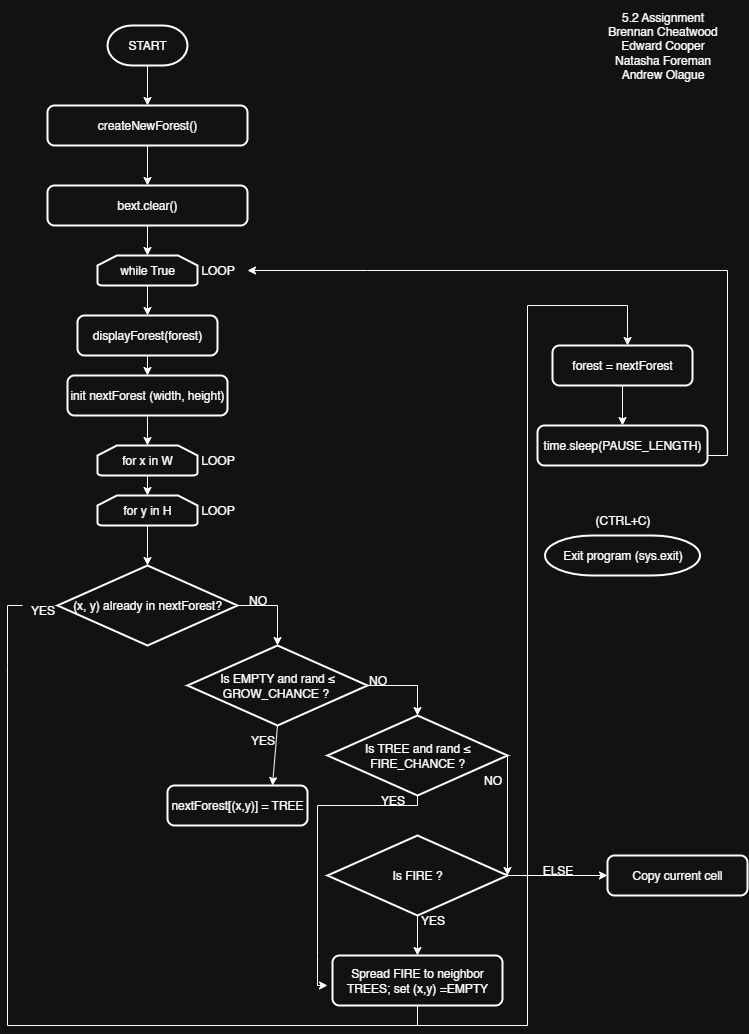

The diagram above was exported from draw.io. Its source (the exported page's mxGraphModel, read from the mxfile embedded in the PNG):
<mxGraphModel dx="1425" dy="828" grid="1" gridSize="10" guides="1" tooltips="1" connect="1" arrows="1" fold="1" page="1" pageScale="1" pageWidth="850" pageHeight="1100" math="0" shadow="0">
  <root>
    <mxCell id="0" />
    <mxCell id="1" parent="0" />
    <mxCell id="wGKSQmrQqOGGZ8mbVnQt-1" value="START" style="strokeWidth=2;html=1;shape=mxgraph.flowchart.terminator;whiteSpace=wrap;" vertex="1" parent="1">
      <mxGeometry x="180" y="40" width="80" height="40" as="geometry" />
    </mxCell>
    <mxCell id="wGKSQmrQqOGGZ8mbVnQt-2" value="createNewForest()" style="rounded=1;whiteSpace=wrap;html=1;absoluteArcSize=1;arcSize=14;strokeWidth=2;" vertex="1" parent="1">
      <mxGeometry x="120" y="120" width="200" height="40" as="geometry" />
    </mxCell>
    <mxCell id="wGKSQmrQqOGGZ8mbVnQt-3" value="bext.clear()" style="rounded=1;whiteSpace=wrap;html=1;absoluteArcSize=1;arcSize=14;strokeWidth=2;" vertex="1" parent="1">
      <mxGeometry x="120" y="200" width="200" height="40" as="geometry" />
    </mxCell>
    <mxCell id="wGKSQmrQqOGGZ8mbVnQt-5" value="while True" style="strokeWidth=2;html=1;shape=mxgraph.flowchart.loop_limit;whiteSpace=wrap;" vertex="1" parent="1">
      <mxGeometry x="170" y="270" width="100" height="30" as="geometry" />
    </mxCell>
    <mxCell id="wGKSQmrQqOGGZ8mbVnQt-6" value="displayForest(forest)" style="rounded=1;whiteSpace=wrap;html=1;absoluteArcSize=1;arcSize=14;strokeWidth=2;" vertex="1" parent="1">
      <mxGeometry x="150" y="330" width="140" height="40" as="geometry" />
    </mxCell>
    <mxCell id="wGKSQmrQqOGGZ8mbVnQt-7" value="init nextForest (width, height)" style="rounded=1;whiteSpace=wrap;html=1;absoluteArcSize=1;arcSize=14;strokeWidth=2;" vertex="1" parent="1">
      <mxGeometry x="140" y="390" width="160" height="40" as="geometry" />
    </mxCell>
    <mxCell id="wGKSQmrQqOGGZ8mbVnQt-8" value="for x in W" style="strokeWidth=2;html=1;shape=mxgraph.flowchart.loop_limit;whiteSpace=wrap;" vertex="1" parent="1">
      <mxGeometry x="170" y="460" width="100" height="30" as="geometry" />
    </mxCell>
    <mxCell id="wGKSQmrQqOGGZ8mbVnQt-9" value="for y in H" style="strokeWidth=2;html=1;shape=mxgraph.flowchart.loop_limit;whiteSpace=wrap;" vertex="1" parent="1">
      <mxGeometry x="170" y="510" width="100" height="30" as="geometry" />
    </mxCell>
    <mxCell id="wGKSQmrQqOGGZ8mbVnQt-10" value="(x, y) already in nextForest?" style="strokeWidth=2;html=1;shape=mxgraph.flowchart.decision;whiteSpace=wrap;" vertex="1" parent="1">
      <mxGeometry x="130" y="580" width="180" height="80" as="geometry" />
    </mxCell>
    <mxCell id="wGKSQmrQqOGGZ8mbVnQt-11" value="Is EMPTY and rand&amp;nbsp;≤ GROW_CHANCE ?&amp;nbsp;" style="strokeWidth=2;html=1;shape=mxgraph.flowchart.decision;whiteSpace=wrap;" vertex="1" parent="1">
      <mxGeometry x="260" y="660" width="180" height="80" as="geometry" />
    </mxCell>
    <mxCell id="wGKSQmrQqOGGZ8mbVnQt-12" value="Is TREE and rand&amp;nbsp;≤ FIRE_CHANCE ?&lt;span style=&quot;color: rgba(0, 0, 0, 0); font-family: monospace; font-size: 0px; text-align: start; text-wrap-mode: nowrap;&quot;&gt;%3CmxGraphModel%3E%3Croot%3E%3CmxCell%20id%3D%220%22%2F%3E%3CmxCell%20id%3D%221%22%20parent%3D%220%22%2F%3E%3CmxCell%20id%3D%222%22%20value%3D%22Is%20EMPTY%20and%20rand%26amp%3Bnbsp%3B%E2%89%A4%20GROW_CHANCE%20%3F%26amp%3Bnbsp%3B%22%20style%3D%22strokeWidth%3D2%3Bhtml%3D1%3Bshape%3Dmxgraph.flowchart.decision%3BwhiteSpace%3Dwrap%3B%22%20vertex%3D%221%22%20parent%3D%221%22%3E%3CmxGeometry%20x%3D%22260%22%20y%3D%22660%22%20width%3D%22180%22%20height%3D%2280%22%20as%3D%22geometry%22%2F%3E%3C%2FmxCell%3E%3C%2Froot%3E%3C%2FmxGraphModel%3E&lt;/span&gt;" style="strokeWidth=2;html=1;shape=mxgraph.flowchart.decision;whiteSpace=wrap;" vertex="1" parent="1">
      <mxGeometry x="400" y="730" width="180" height="80" as="geometry" />
    </mxCell>
    <mxCell id="wGKSQmrQqOGGZ8mbVnQt-13" value="Is FIRE ?" style="strokeWidth=2;html=1;shape=mxgraph.flowchart.decision;whiteSpace=wrap;" vertex="1" parent="1">
      <mxGeometry x="400" y="850" width="180" height="80" as="geometry" />
    </mxCell>
    <mxCell id="wGKSQmrQqOGGZ8mbVnQt-14" value="nextForest[(x,y)] = TREE" style="rounded=1;whiteSpace=wrap;html=1;absoluteArcSize=1;arcSize=14;strokeWidth=2;" vertex="1" parent="1">
      <mxGeometry x="240" y="800" width="140" height="40" as="geometry" />
    </mxCell>
    <mxCell id="wGKSQmrQqOGGZ8mbVnQt-15" value="Spread FIRE to neighbor TREES; set (x,y) =EMPTY" style="rounded=1;whiteSpace=wrap;html=1;absoluteArcSize=1;arcSize=14;strokeWidth=2;" vertex="1" parent="1">
      <mxGeometry x="405" y="970" width="170" height="50" as="geometry" />
    </mxCell>
    <mxCell id="wGKSQmrQqOGGZ8mbVnQt-16" value="forest = nextForest" style="rounded=1;whiteSpace=wrap;html=1;absoluteArcSize=1;arcSize=14;strokeWidth=2;" vertex="1" parent="1">
      <mxGeometry x="625" y="360" width="140" height="40" as="geometry" />
    </mxCell>
    <mxCell id="wGKSQmrQqOGGZ8mbVnQt-17" value="time.sleep(PAUSE_LENGTH)" style="rounded=1;whiteSpace=wrap;html=1;absoluteArcSize=1;arcSize=14;strokeWidth=2;" vertex="1" parent="1">
      <mxGeometry x="610" y="440" width="170" height="40" as="geometry" />
    </mxCell>
    <mxCell id="wGKSQmrQqOGGZ8mbVnQt-18" value="Exit program (sys.exit)" style="strokeWidth=2;html=1;shape=mxgraph.flowchart.terminator;whiteSpace=wrap;" vertex="1" parent="1">
      <mxGeometry x="617.5" y="550" width="155" height="40" as="geometry" />
    </mxCell>
    <mxCell id="wGKSQmrQqOGGZ8mbVnQt-19" value="(CTRL+C)" style="text;html=1;align=center;verticalAlign=middle;resizable=0;points=[];autosize=1;strokeColor=none;fillColor=none;" vertex="1" parent="1">
      <mxGeometry x="655" y="520" width="80" height="30" as="geometry" />
    </mxCell>
    <mxCell id="wGKSQmrQqOGGZ8mbVnQt-21" value="" style="edgeStyle=none;orthogonalLoop=1;jettySize=auto;html=1;rounded=0;exitX=0.5;exitY=1;exitDx=0;exitDy=0;exitPerimeter=0;entryX=0.5;entryY=0;entryDx=0;entryDy=0;" edge="1" parent="1" source="wGKSQmrQqOGGZ8mbVnQt-1" target="wGKSQmrQqOGGZ8mbVnQt-2">
      <mxGeometry width="100" relative="1" as="geometry">
        <mxPoint x="270" y="80" as="sourcePoint" />
        <mxPoint x="370" y="80" as="targetPoint" />
        <Array as="points" />
      </mxGeometry>
    </mxCell>
    <mxCell id="wGKSQmrQqOGGZ8mbVnQt-22" value="" style="edgeStyle=none;orthogonalLoop=1;jettySize=auto;html=1;rounded=0;exitX=0.5;exitY=1;exitDx=0;exitDy=0;exitPerimeter=0;entryX=0.5;entryY=0;entryDx=0;entryDy=0;" edge="1" parent="1">
      <mxGeometry width="100" relative="1" as="geometry">
        <mxPoint x="220" y="160" as="sourcePoint" />
        <mxPoint x="220" y="200" as="targetPoint" />
        <Array as="points" />
      </mxGeometry>
    </mxCell>
    <mxCell id="wGKSQmrQqOGGZ8mbVnQt-23" value="" style="edgeStyle=none;orthogonalLoop=1;jettySize=auto;html=1;rounded=0;exitX=0.5;exitY=1;exitDx=0;exitDy=0;entryX=0.5;entryY=0;entryDx=0;entryDy=0;" edge="1" parent="1" source="wGKSQmrQqOGGZ8mbVnQt-3">
      <mxGeometry width="100" relative="1" as="geometry">
        <mxPoint x="220" y="230" as="sourcePoint" />
        <mxPoint x="220" y="270" as="targetPoint" />
        <Array as="points" />
      </mxGeometry>
    </mxCell>
    <mxCell id="wGKSQmrQqOGGZ8mbVnQt-24" value="" style="endArrow=classic;html=1;rounded=0;exitX=0.5;exitY=1;exitDx=0;exitDy=0;exitPerimeter=0;" edge="1" parent="1" source="wGKSQmrQqOGGZ8mbVnQt-5" target="wGKSQmrQqOGGZ8mbVnQt-6">
      <mxGeometry width="50" height="50" relative="1" as="geometry">
        <mxPoint x="380" y="450" as="sourcePoint" />
        <mxPoint x="430" y="400" as="targetPoint" />
      </mxGeometry>
    </mxCell>
    <mxCell id="wGKSQmrQqOGGZ8mbVnQt-25" value="" style="edgeStyle=none;orthogonalLoop=1;jettySize=auto;html=1;rounded=0;exitX=0.5;exitY=1;exitDx=0;exitDy=0;entryX=0.5;entryY=0;entryDx=0;entryDy=0;" edge="1" parent="1" source="wGKSQmrQqOGGZ8mbVnQt-6" target="wGKSQmrQqOGGZ8mbVnQt-7">
      <mxGeometry width="100" relative="1" as="geometry">
        <mxPoint x="320" y="360" as="sourcePoint" />
        <mxPoint x="420" y="360" as="targetPoint" />
        <Array as="points" />
      </mxGeometry>
    </mxCell>
    <mxCell id="wGKSQmrQqOGGZ8mbVnQt-26" value="" style="edgeStyle=none;orthogonalLoop=1;jettySize=auto;html=1;rounded=0;exitX=0.5;exitY=1;exitDx=0;exitDy=0;entryX=0.5;entryY=0;entryDx=0;entryDy=0;entryPerimeter=0;" edge="1" parent="1" source="wGKSQmrQqOGGZ8mbVnQt-7" target="wGKSQmrQqOGGZ8mbVnQt-8">
      <mxGeometry width="100" relative="1" as="geometry">
        <mxPoint x="290" y="470" as="sourcePoint" />
        <mxPoint x="390" y="470" as="targetPoint" />
        <Array as="points" />
      </mxGeometry>
    </mxCell>
    <mxCell id="wGKSQmrQqOGGZ8mbVnQt-27" value="" style="edgeStyle=none;orthogonalLoop=1;jettySize=auto;html=1;rounded=0;exitX=0.5;exitY=1;exitDx=0;exitDy=0;entryX=0.5;entryY=0;entryDx=0;entryDy=0;entryPerimeter=0;exitPerimeter=0;" edge="1" parent="1" source="wGKSQmrQqOGGZ8mbVnQt-8" target="wGKSQmrQqOGGZ8mbVnQt-9">
      <mxGeometry width="100" relative="1" as="geometry">
        <mxPoint x="240" y="450" as="sourcePoint" />
        <mxPoint x="240" y="480" as="targetPoint" />
        <Array as="points" />
      </mxGeometry>
    </mxCell>
    <mxCell id="wGKSQmrQqOGGZ8mbVnQt-28" value="LOOP" style="text;html=1;align=center;verticalAlign=middle;resizable=0;points=[];autosize=1;strokeColor=none;fillColor=none;" vertex="1" parent="1">
      <mxGeometry x="260" y="460" width="60" height="30" as="geometry" />
    </mxCell>
    <mxCell id="wGKSQmrQqOGGZ8mbVnQt-29" value="LOOP" style="text;html=1;align=center;verticalAlign=middle;resizable=0;points=[];autosize=1;strokeColor=none;fillColor=none;" vertex="1" parent="1">
      <mxGeometry x="260" y="510" width="60" height="30" as="geometry" />
    </mxCell>
    <mxCell id="wGKSQmrQqOGGZ8mbVnQt-30" value="LOOP" style="text;html=1;align=center;verticalAlign=middle;resizable=0;points=[];autosize=1;strokeColor=none;fillColor=none;" vertex="1" parent="1">
      <mxGeometry x="260" y="270" width="60" height="30" as="geometry" />
    </mxCell>
    <mxCell id="wGKSQmrQqOGGZ8mbVnQt-31" value="" style="edgeStyle=none;orthogonalLoop=1;jettySize=auto;html=1;rounded=0;exitX=0.5;exitY=1;exitDx=0;exitDy=0;exitPerimeter=0;entryX=0.5;entryY=0;entryDx=0;entryDy=0;entryPerimeter=0;" edge="1" parent="1" source="wGKSQmrQqOGGZ8mbVnQt-9" target="wGKSQmrQqOGGZ8mbVnQt-10">
      <mxGeometry width="100" relative="1" as="geometry">
        <mxPoint x="360" y="490" as="sourcePoint" />
        <mxPoint x="460" y="490" as="targetPoint" />
        <Array as="points" />
      </mxGeometry>
    </mxCell>
    <mxCell id="wGKSQmrQqOGGZ8mbVnQt-32" value="" style="edgeStyle=none;orthogonalLoop=1;jettySize=auto;html=1;rounded=0;exitX=1;exitY=0.5;exitDx=0;exitDy=0;exitPerimeter=0;entryX=0.5;entryY=0;entryDx=0;entryDy=0;entryPerimeter=0;" edge="1" parent="1" source="wGKSQmrQqOGGZ8mbVnQt-10" target="wGKSQmrQqOGGZ8mbVnQt-11">
      <mxGeometry width="100" relative="1" as="geometry">
        <mxPoint x="220" y="660" as="sourcePoint" />
        <mxPoint x="220" y="700" as="targetPoint" />
        <Array as="points">
          <mxPoint x="350" y="620" />
        </Array>
      </mxGeometry>
    </mxCell>
    <mxCell id="wGKSQmrQqOGGZ8mbVnQt-33" value="NO" style="text;html=1;align=center;verticalAlign=middle;resizable=0;points=[];autosize=1;strokeColor=none;fillColor=none;" vertex="1" parent="1">
      <mxGeometry x="310" y="600" width="40" height="30" as="geometry" />
    </mxCell>
    <mxCell id="wGKSQmrQqOGGZ8mbVnQt-34" value="YES" style="text;html=1;align=center;verticalAlign=middle;resizable=0;points=[];autosize=1;strokeColor=none;fillColor=none;" vertex="1" parent="1">
      <mxGeometry x="90" y="610" width="50" height="30" as="geometry" />
    </mxCell>
    <mxCell id="wGKSQmrQqOGGZ8mbVnQt-35" value="" style="endArrow=classic;html=1;rounded=0;exitX=0.1;exitY=0.333;exitDx=0;exitDy=0;exitPerimeter=0;entryX=0.536;entryY=0;entryDx=0;entryDy=0;entryPerimeter=0;" edge="1" parent="1" source="wGKSQmrQqOGGZ8mbVnQt-34" target="wGKSQmrQqOGGZ8mbVnQt-16">
      <mxGeometry width="50" height="50" relative="1" as="geometry">
        <mxPoint x="380" y="720" as="sourcePoint" />
        <mxPoint x="700" y="320" as="targetPoint" />
        <Array as="points">
          <mxPoint x="80" y="620" />
          <mxPoint x="80" y="680" />
          <mxPoint x="80" y="1040" />
          <mxPoint x="600" y="1040" />
          <mxPoint x="600" y="320" />
          <mxPoint x="700" y="320" />
        </Array>
      </mxGeometry>
    </mxCell>
    <mxCell id="wGKSQmrQqOGGZ8mbVnQt-36" value="" style="endArrow=classic;html=1;rounded=0;exitX=1;exitY=0.5;exitDx=0;exitDy=0;exitPerimeter=0;entryX=0.5;entryY=0;entryDx=0;entryDy=0;entryPerimeter=0;" edge="1" parent="1" source="wGKSQmrQqOGGZ8mbVnQt-11" target="wGKSQmrQqOGGZ8mbVnQt-12">
      <mxGeometry width="50" height="50" relative="1" as="geometry">
        <mxPoint x="380" y="720" as="sourcePoint" />
        <mxPoint x="430" y="670" as="targetPoint" />
        <Array as="points">
          <mxPoint x="490" y="700" />
        </Array>
      </mxGeometry>
    </mxCell>
    <mxCell id="wGKSQmrQqOGGZ8mbVnQt-37" value="NO" style="text;html=1;align=center;verticalAlign=middle;resizable=0;points=[];autosize=1;strokeColor=none;fillColor=none;" vertex="1" parent="1">
      <mxGeometry x="430" y="680" width="40" height="30" as="geometry" />
    </mxCell>
    <mxCell id="wGKSQmrQqOGGZ8mbVnQt-38" value="" style="endArrow=classic;html=1;rounded=0;exitX=0.5;exitY=1;exitDx=0;exitDy=0;exitPerimeter=0;entryX=0.75;entryY=0;entryDx=0;entryDy=0;" edge="1" parent="1" source="wGKSQmrQqOGGZ8mbVnQt-11" target="wGKSQmrQqOGGZ8mbVnQt-14">
      <mxGeometry width="50" height="50" relative="1" as="geometry">
        <mxPoint x="380" y="720" as="sourcePoint" />
        <mxPoint x="430" y="670" as="targetPoint" />
      </mxGeometry>
    </mxCell>
    <mxCell id="wGKSQmrQqOGGZ8mbVnQt-39" value="YES" style="text;html=1;align=center;verticalAlign=middle;resizable=0;points=[];autosize=1;strokeColor=none;fillColor=none;" vertex="1" parent="1">
      <mxGeometry x="310" y="740" width="50" height="30" as="geometry" />
    </mxCell>
    <mxCell id="wGKSQmrQqOGGZ8mbVnQt-40" value="" style="endArrow=classic;html=1;rounded=0;exitX=0.5;exitY=1;exitDx=0;exitDy=0;exitPerimeter=0;" edge="1" parent="1" source="wGKSQmrQqOGGZ8mbVnQt-12">
      <mxGeometry width="50" height="50" relative="1" as="geometry">
        <mxPoint x="380" y="720" as="sourcePoint" />
        <mxPoint x="400" y="1000" as="targetPoint" />
        <Array as="points">
          <mxPoint x="490" y="820" />
          <mxPoint x="390" y="820" />
          <mxPoint x="390" y="970" />
          <mxPoint x="390" y="1000" />
        </Array>
      </mxGeometry>
    </mxCell>
    <mxCell id="wGKSQmrQqOGGZ8mbVnQt-41" value="YES" style="text;html=1;align=center;verticalAlign=middle;resizable=0;points=[];autosize=1;strokeColor=none;fillColor=none;" vertex="1" parent="1">
      <mxGeometry x="440" y="800" width="50" height="30" as="geometry" />
    </mxCell>
    <mxCell id="wGKSQmrQqOGGZ8mbVnQt-42" value="" style="endArrow=classic;html=1;rounded=0;exitX=1;exitY=0.5;exitDx=0;exitDy=0;exitPerimeter=0;entryX=1;entryY=0.5;entryDx=0;entryDy=0;entryPerimeter=0;" edge="1" parent="1" source="wGKSQmrQqOGGZ8mbVnQt-12" target="wGKSQmrQqOGGZ8mbVnQt-13">
      <mxGeometry width="50" height="50" relative="1" as="geometry">
        <mxPoint x="380" y="720" as="sourcePoint" />
        <mxPoint x="430" y="670" as="targetPoint" />
      </mxGeometry>
    </mxCell>
    <mxCell id="wGKSQmrQqOGGZ8mbVnQt-43" value="NO" style="text;html=1;align=center;verticalAlign=middle;resizable=0;points=[];autosize=1;strokeColor=none;fillColor=none;" vertex="1" parent="1">
      <mxGeometry x="545" y="780" width="40" height="30" as="geometry" />
    </mxCell>
    <mxCell id="wGKSQmrQqOGGZ8mbVnQt-44" value="" style="endArrow=classic;html=1;rounded=0;exitX=0.5;exitY=1;exitDx=0;exitDy=0;exitPerimeter=0;entryX=0.5;entryY=0;entryDx=0;entryDy=0;" edge="1" parent="1" source="wGKSQmrQqOGGZ8mbVnQt-13" target="wGKSQmrQqOGGZ8mbVnQt-15">
      <mxGeometry width="50" height="50" relative="1" as="geometry">
        <mxPoint x="380" y="720" as="sourcePoint" />
        <mxPoint x="430" y="670" as="targetPoint" />
      </mxGeometry>
    </mxCell>
    <mxCell id="wGKSQmrQqOGGZ8mbVnQt-45" value="YES" style="text;html=1;align=center;verticalAlign=middle;resizable=0;points=[];autosize=1;strokeColor=none;fillColor=none;" vertex="1" parent="1">
      <mxGeometry x="480" y="920" width="50" height="30" as="geometry" />
    </mxCell>
    <mxCell id="wGKSQmrQqOGGZ8mbVnQt-47" value="ELSE" style="text;html=1;align=center;verticalAlign=middle;resizable=0;points=[];autosize=1;strokeColor=none;fillColor=none;" vertex="1" parent="1">
      <mxGeometry x="605" y="870" width="50" height="30" as="geometry" />
    </mxCell>
    <mxCell id="wGKSQmrQqOGGZ8mbVnQt-48" value="" style="endArrow=classic;html=1;rounded=0;exitX=1;exitY=0.5;exitDx=0;exitDy=0;exitPerimeter=0;" edge="1" parent="1" source="wGKSQmrQqOGGZ8mbVnQt-13">
      <mxGeometry width="50" height="50" relative="1" as="geometry">
        <mxPoint x="380" y="650" as="sourcePoint" />
        <mxPoint x="680" y="890" as="targetPoint" />
      </mxGeometry>
    </mxCell>
    <mxCell id="wGKSQmrQqOGGZ8mbVnQt-49" value="Copy current cell" style="rounded=1;whiteSpace=wrap;html=1;absoluteArcSize=1;arcSize=14;strokeWidth=2;" vertex="1" parent="1">
      <mxGeometry x="680" y="870" width="140" height="40" as="geometry" />
    </mxCell>
    <mxCell id="wGKSQmrQqOGGZ8mbVnQt-51" value="" style="endArrow=none;html=1;rounded=0;exitX=0.5;exitY=1;exitDx=0;exitDy=0;" edge="1" parent="1" source="wGKSQmrQqOGGZ8mbVnQt-15">
      <mxGeometry width="50" height="50" relative="1" as="geometry">
        <mxPoint x="380" y="720" as="sourcePoint" />
        <mxPoint x="490" y="1040" as="targetPoint" />
      </mxGeometry>
    </mxCell>
    <mxCell id="wGKSQmrQqOGGZ8mbVnQt-52" value="" style="endArrow=classic;html=1;rounded=0;exitX=0.5;exitY=1;exitDx=0;exitDy=0;entryX=0.5;entryY=0;entryDx=0;entryDy=0;" edge="1" parent="1" source="wGKSQmrQqOGGZ8mbVnQt-16" target="wGKSQmrQqOGGZ8mbVnQt-17">
      <mxGeometry width="50" height="50" relative="1" as="geometry">
        <mxPoint x="380" y="720" as="sourcePoint" />
        <mxPoint x="430" y="670" as="targetPoint" />
      </mxGeometry>
    </mxCell>
    <mxCell id="wGKSQmrQqOGGZ8mbVnQt-54" value="" style="endArrow=classic;html=1;rounded=0;exitX=1;exitY=0.75;exitDx=0;exitDy=0;" edge="1" parent="1" source="wGKSQmrQqOGGZ8mbVnQt-17" target="wGKSQmrQqOGGZ8mbVnQt-30">
      <mxGeometry width="50" height="50" relative="1" as="geometry">
        <mxPoint x="800" y="470" as="sourcePoint" />
        <mxPoint x="440" y="280" as="targetPoint" />
        <Array as="points">
          <mxPoint x="800" y="470" />
          <mxPoint x="800" y="285" />
          <mxPoint x="440" y="285" />
        </Array>
      </mxGeometry>
    </mxCell>
    <mxCell id="wGKSQmrQqOGGZ8mbVnQt-55" value="5.2 Assignment&lt;div&gt;Brennan Cheatwood&lt;/div&gt;&lt;div&gt;Edward Cooper&lt;/div&gt;&lt;div&gt;Natasha Foreman&lt;/div&gt;&lt;div&gt;Andrew Olague&lt;/div&gt;" style="text;html=1;align=center;verticalAlign=middle;resizable=0;points=[];autosize=1;strokeColor=none;fillColor=none;" vertex="1" parent="1">
      <mxGeometry x="670" y="15" width="130" height="90" as="geometry" />
    </mxCell>
  </root>
</mxGraphModel>